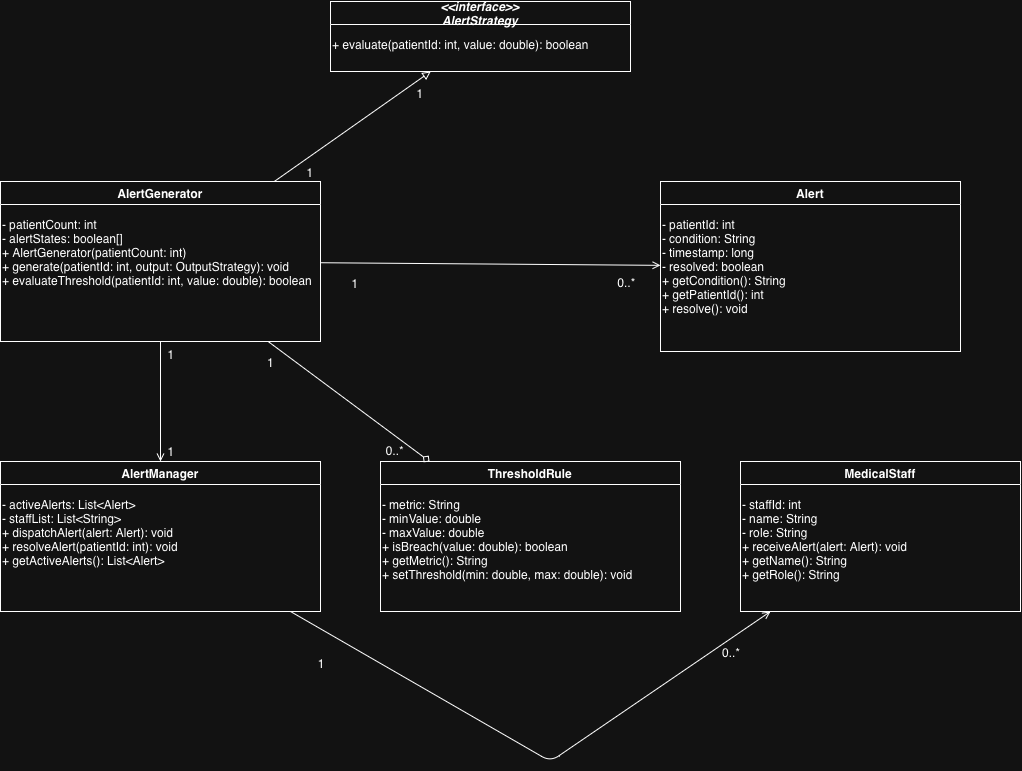

The diagram above was exported from draw.io. Its source (the exported page's mxGraphModel, read from the mxfile embedded in the PNG):
<mxGraphModel dx="1434" dy="880" grid="1" gridSize="10" guides="1" tooltips="1" connect="1" arrows="1" fold="1" page="1" pageScale="1" pageWidth="827" pageHeight="1169" math="0" shadow="0">
  <root>
    <mxCell id="0" />
    <mxCell id="1" parent="0" />
    <mxCell id="2" parent="1" style="swimlane;fontStyle=3;align=center;" value="&lt;&lt;interface&gt;&gt;&#10;AlertStrategy" vertex="1">
      <mxGeometry height="70" width="300" x="350" y="20" as="geometry" />
    </mxCell>
    <mxCell id="3" parent="2" style="text;align=left;verticalAlign=top;" value="+ evaluate(patientId: int, value: double): boolean" vertex="1">
      <mxGeometry height="40" width="300" y="30" as="geometry" />
    </mxCell>
    <mxCell id="4" parent="1" style="swimlane;fontStyle=1;align=center;" value="AlertGenerator" vertex="1">
      <mxGeometry height="160" width="320" x="20" y="200" as="geometry" />
    </mxCell>
    <mxCell id="5" parent="4" style="text;align=left;verticalAlign=top;" value="- patientCount: int&#10;- alertStates: boolean[]&#10;+ AlertGenerator(patientCount: int)&#10;+ generate(patientId: int, output: OutputStrategy): void&#10;+ evaluateThreshold(patientId: int, value: double): boolean" vertex="1">
      <mxGeometry height="130" width="320" y="30" as="geometry" />
    </mxCell>
    <mxCell id="6" parent="1" style="swimlane;fontStyle=1;align=center;" value="Alert" vertex="1">
      <mxGeometry height="170" width="300" x="680" y="200" as="geometry" />
    </mxCell>
    <mxCell id="7" parent="6" style="text;align=left;verticalAlign=top;" value="- patientId: int&#10;- condition: String&#10;- timestamp: long&#10;- resolved: boolean&#10;+ getCondition(): String&#10;+ getPatientId(): int&#10;+ resolve(): void" vertex="1">
      <mxGeometry height="140" width="300" y="30" as="geometry" />
    </mxCell>
    <mxCell id="8" parent="1" style="swimlane;fontStyle=1;align=center;" value="AlertManager" vertex="1">
      <mxGeometry height="150" width="320" x="20" y="480" as="geometry">
        <mxRectangle height="30" width="110" x="20" y="480" as="alternateBounds" />
      </mxGeometry>
    </mxCell>
    <mxCell id="9" parent="8" style="text;align=left;verticalAlign=top;" value="- activeAlerts: List&lt;Alert&gt;&#10;- staffList: List&lt;String&gt;&#10;+ dispatchAlert(alert: Alert): void&#10;+ resolveAlert(patientId: int): void&#10;+ getActiveAlerts(): List&lt;Alert&gt;" vertex="1">
      <mxGeometry height="120" width="320" y="30" as="geometry" />
    </mxCell>
    <mxCell id="10" parent="1" style="swimlane;fontStyle=1;align=center;" value="ThresholdRule" vertex="1">
      <mxGeometry height="150" width="300" x="400" y="480" as="geometry" />
    </mxCell>
    <mxCell id="11" parent="10" style="text;align=left;verticalAlign=top;" value="- metric: String&#10;- minValue: double&#10;- maxValue: double&#10;+ isBreach(value: double): boolean&#10;+ getMetric(): String&#10;+ setThreshold(min: double, max: double): void" vertex="1">
      <mxGeometry height="120" width="300" y="30" as="geometry" />
    </mxCell>
    <mxCell id="12" parent="1" style="swimlane;fontStyle=1;align=center;" value="MedicalStaff" vertex="1">
      <mxGeometry height="150" width="280" x="760" y="480" as="geometry" />
    </mxCell>
    <mxCell id="13" parent="12" style="text;align=left;verticalAlign=top;" value="- staffId: int&#10;- name: String&#10;- role: String&#10;+ receiveAlert(alert: Alert): void&#10;+ getName(): String&#10;+ getRole(): String" vertex="1">
      <mxGeometry height="120" width="280" y="30" as="geometry" />
    </mxCell>
    <mxCell id="18" edge="1" parent="1" source="4" style="edge;endArrow=block;endFill=0;" target="2" value="">
      <mxGeometry relative="1" as="geometry" />
    </mxCell>
    <mxCell id="30" connectable="0" parent="18" style="resizable=0;" value="1" vertex="1">
      <mxGeometry relative="1" x="-0.8" as="geometry">
        <mxPoint x="20" as="offset" />
      </mxGeometry>
    </mxCell>
    <mxCell id="31" connectable="0" parent="18" style="resizable=0;" value="1" vertex="1">
      <mxGeometry relative="1" x="0.8" as="geometry">
        <mxPoint x="5" y="9" as="offset" />
      </mxGeometry>
    </mxCell>
    <mxCell id="19" edge="1" parent="1" source="4" style="edge;endArrow=open;endFill=0;" target="6" value="">
      <mxGeometry relative="1" as="geometry" />
    </mxCell>
    <mxCell id="32" connectable="0" parent="19" style="resizable=0;" value="1" vertex="1">
      <mxGeometry relative="1" x="-0.8" as="geometry">
        <mxPoint y="19" as="offset" />
      </mxGeometry>
    </mxCell>
    <mxCell id="33" connectable="0" parent="19" style="resizable=0;" value="0..*" vertex="1">
      <mxGeometry relative="1" x="0.8" as="geometry">
        <mxPoint y="16" as="offset" />
      </mxGeometry>
    </mxCell>
    <mxCell id="21" edge="1" parent="1" source="4" style="edge;endArrow=open;endFill=0;" target="8" value="">
      <mxGeometry relative="1" as="geometry" />
    </mxCell>
    <mxCell id="34" connectable="0" parent="21" style="resizable=0;" value="1" vertex="1">
      <mxGeometry relative="1" x="-0.8" as="geometry">
        <mxPoint x="10" as="offset" />
      </mxGeometry>
    </mxCell>
    <mxCell id="35" connectable="0" parent="21" style="resizable=0;" value="1" vertex="1">
      <mxGeometry relative="1" x="0.8" as="geometry">
        <mxPoint x="10" as="offset" />
      </mxGeometry>
    </mxCell>
    <mxCell id="22" edge="1" parent="1" source="4" style="edge;endArrow=diamond;endFill=0;" target="10" value="">
      <mxGeometry relative="1" as="geometry" />
    </mxCell>
    <mxCell id="36" connectable="0" parent="22" style="resizable=0;" value="1" vertex="1">
      <mxGeometry relative="1" x="-0.8" as="geometry">
        <mxPoint x="-14" y="8" as="offset" />
      </mxGeometry>
    </mxCell>
    <mxCell id="37" connectable="0" parent="22" style="resizable=0;" value="0..*" vertex="1">
      <mxGeometry relative="1" x="0.8" as="geometry">
        <mxPoint x="-19" as="offset" />
      </mxGeometry>
    </mxCell>
    <mxCell id="24" edge="1" parent="1" source="8" style="edge;endArrow=open;endFill=0;" target="12" value="">
      <mxGeometry relative="1" as="geometry">
        <Array as="points">
          <mxPoint x="570" y="780" />
        </Array>
      </mxGeometry>
    </mxCell>
    <mxCell id="38" connectable="0" parent="24" style="resizable=0;" value="1" vertex="1">
      <mxGeometry relative="1" x="-0.8" as="geometry">
        <mxPoint x="-19" y="22" as="offset" />
      </mxGeometry>
    </mxCell>
    <mxCell id="39" connectable="0" parent="24" style="resizable=0;" value="0..*" vertex="1">
      <mxGeometry relative="1" x="0.8" as="geometry">
        <mxPoint x="7" y="8" as="offset" />
      </mxGeometry>
    </mxCell>
  </root>
</mxGraphModel>